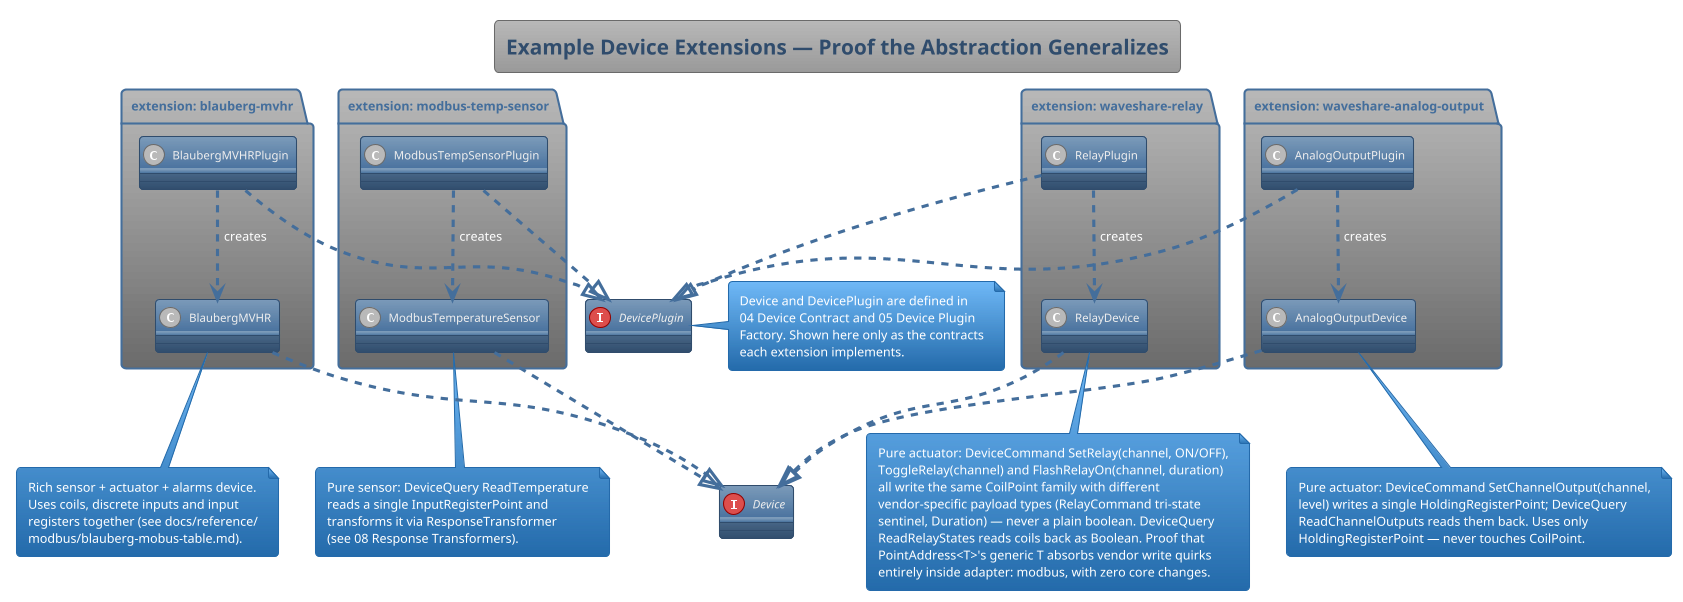

The diagram above was rendered by PlantUML. Its source (embedded in the PNG):
@startuml
'https://plantuml.com/class-diagram
!theme spacelab

title Example Device Extensions — Proof the Abstraction Generalizes

interface Device {
}
interface DevicePlugin {
}
note right of DevicePlugin
  Device and DevicePlugin are defined in
  04 Device Contract and 05 Device Plugin
  Factory. Shown here only as the contracts
  each extension implements.
end note

package "extension: blauberg-mvhr" {
  class BlaubergMVHRPlugin {}
  class BlaubergMVHR {}
}
note bottom of BlaubergMVHR
  Rich sensor + actuator + alarms device.
  Uses coils, discrete inputs and input
  registers together (see docs/reference/
  modbus/blauberg-mobus-table.md).
end note

package "extension: modbus-temp-sensor" {
  class ModbusTempSensorPlugin {}
  class ModbusTemperatureSensor {}
}
note bottom of ModbusTemperatureSensor
  Pure sensor: DeviceQuery ReadTemperature
  reads a single InputRegisterPoint and
  transforms it via ResponseTransformer
  (see 08 Response Transformers).
end note

package "extension: waveshare-relay" {
  class RelayPlugin {}
  class RelayDevice {}
}
note bottom of RelayDevice
  Pure actuator: DeviceCommand SetRelay(channel, ON/OFF),
  ToggleRelay(channel) and FlashRelayOn(channel, duration)
  all write the same CoilPoint family with different
  vendor-specific payload types (RelayCommand tri-state
  sentinel, Duration) — never a plain boolean. DeviceQuery
  ReadRelayStates reads coils back as Boolean. Proof that
  PointAddress<T>'s generic T absorbs vendor write quirks
  entirely inside adapter: modbus, with zero core changes.
end note

package "extension: waveshare-analog-output" {
  class AnalogOutputPlugin {}
  class AnalogOutputDevice {}
}
note bottom of AnalogOutputDevice
  Pure actuator: DeviceCommand SetChannelOutput(channel,
  level) writes a single HoldingRegisterPoint; DeviceQuery
  ReadChannelOutputs reads them back. Uses only
  HoldingRegisterPoint — never touches CoilPoint.
end note

BlaubergMVHRPlugin ..|> DevicePlugin
BlaubergMVHRPlugin ..> BlaubergMVHR : creates
BlaubergMVHR ..|> Device

ModbusTempSensorPlugin ..|> DevicePlugin
ModbusTempSensorPlugin ..> ModbusTemperatureSensor : creates
ModbusTemperatureSensor ..|> Device

RelayPlugin ..|> DevicePlugin
RelayPlugin ..> RelayDevice : creates
RelayDevice ..|> Device

AnalogOutputPlugin ..|> DevicePlugin
AnalogOutputPlugin ..> AnalogOutputDevice : creates
AnalogOutputDevice ..|> Device

@enduml